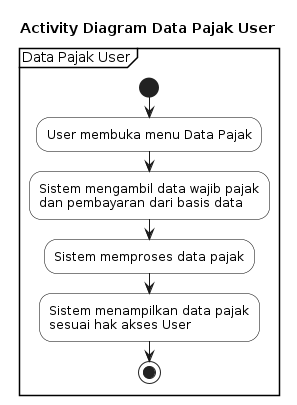

The diagram above was rendered by PlantUML. Its source (embedded in the PNG):
@startuml
title Activity Diagram Data Pajak User

skinparam activity {
    BackgroundColor White
    BorderColor Black
    FontColor Black
}

skinparam partition {
    BorderColor Black
    BackgroundColor White
    FontColor Black
}

partition "Data Pajak User" {

start

:User membuka menu Data Pajak;

:Sistem mengambil data wajib pajak\ndan pembayaran dari basis data;

:Sistem memproses data pajak;

:Sistem menampilkan data pajak\nsesuai hak akses User;

stop

}
@enduml